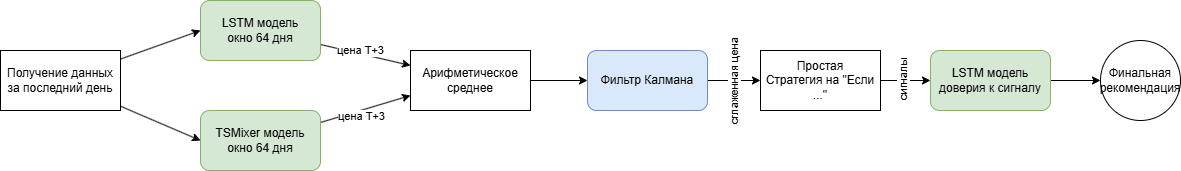

The diagram above was exported from draw.io. Its source (the exported page's mxGraphModel, read from the mxfile embedded in the PNG):
<mxGraphModel dx="1213" dy="768" grid="1" gridSize="10" guides="1" tooltips="1" connect="1" arrows="1" fold="1" page="1" pageScale="1" pageWidth="827" pageHeight="1169" math="0" shadow="0">
  <root>
    <mxCell id="0" />
    <mxCell id="1" parent="0" />
    <mxCell id="FjMsKdm70-rZl7tgJ3Ck-8" style="rounded=0;orthogonalLoop=1;jettySize=auto;html=1;entryX=0;entryY=0.5;entryDx=0;entryDy=0;" edge="1" parent="1" source="FjMsKdm70-rZl7tgJ3Ck-1" target="FjMsKdm70-rZl7tgJ3Ck-5">
      <mxGeometry relative="1" as="geometry" />
    </mxCell>
    <mxCell id="FjMsKdm70-rZl7tgJ3Ck-9" style="rounded=0;orthogonalLoop=1;jettySize=auto;html=1;entryX=0;entryY=0.5;entryDx=0;entryDy=0;" edge="1" parent="1" source="FjMsKdm70-rZl7tgJ3Ck-1" target="FjMsKdm70-rZl7tgJ3Ck-6">
      <mxGeometry relative="1" as="geometry" />
    </mxCell>
    <mxCell id="FjMsKdm70-rZl7tgJ3Ck-1" value="Получение данных за последний день" style="rounded=0;whiteSpace=wrap;html=1;" vertex="1" parent="1">
      <mxGeometry x="120" y="310" width="120" height="60" as="geometry" />
    </mxCell>
    <mxCell id="FjMsKdm70-rZl7tgJ3Ck-11" style="rounded=0;orthogonalLoop=1;jettySize=auto;html=1;entryX=0;entryY=0.25;entryDx=0;entryDy=0;" edge="1" parent="1" source="FjMsKdm70-rZl7tgJ3Ck-5" target="FjMsKdm70-rZl7tgJ3Ck-7">
      <mxGeometry relative="1" as="geometry" />
    </mxCell>
    <mxCell id="FjMsKdm70-rZl7tgJ3Ck-12" value="цена T+3" style="edgeLabel;html=1;align=center;verticalAlign=middle;resizable=0;points=[];" vertex="1" connectable="0" parent="FjMsKdm70-rZl7tgJ3Ck-11">
      <mxGeometry x="-0.3568" y="3" relative="1" as="geometry">
        <mxPoint x="10" y="2" as="offset" />
      </mxGeometry>
    </mxCell>
    <mxCell id="FjMsKdm70-rZl7tgJ3Ck-5" value="LSTM модель&lt;div&gt;окно 64 дня&lt;/div&gt;" style="rounded=1;whiteSpace=wrap;html=1;fillColor=#d5e8d4;strokeColor=#82b366;" vertex="1" parent="1">
      <mxGeometry x="320" y="260" width="120" height="60" as="geometry" />
    </mxCell>
    <mxCell id="FjMsKdm70-rZl7tgJ3Ck-10" style="rounded=0;orthogonalLoop=1;jettySize=auto;html=1;entryX=0;entryY=0.75;entryDx=0;entryDy=0;" edge="1" parent="1" source="FjMsKdm70-rZl7tgJ3Ck-6" target="FjMsKdm70-rZl7tgJ3Ck-7">
      <mxGeometry relative="1" as="geometry" />
    </mxCell>
    <mxCell id="FjMsKdm70-rZl7tgJ3Ck-13" value="цена T+3" style="edgeLabel;html=1;align=center;verticalAlign=middle;resizable=0;points=[];" vertex="1" connectable="0" parent="FjMsKdm70-rZl7tgJ3Ck-10">
      <mxGeometry x="-0.438" y="-1" relative="1" as="geometry">
        <mxPoint x="15" as="offset" />
      </mxGeometry>
    </mxCell>
    <mxCell id="FjMsKdm70-rZl7tgJ3Ck-6" value="TSMixer модель&lt;div&gt;окно 64 дня&lt;/div&gt;" style="rounded=1;whiteSpace=wrap;html=1;fillColor=#d5e8d4;strokeColor=#82b366;" vertex="1" parent="1">
      <mxGeometry x="320" y="370" width="120" height="60" as="geometry" />
    </mxCell>
    <mxCell id="FjMsKdm70-rZl7tgJ3Ck-15" style="edgeStyle=orthogonalEdgeStyle;rounded=0;orthogonalLoop=1;jettySize=auto;html=1;" edge="1" parent="1" source="FjMsKdm70-rZl7tgJ3Ck-7" target="FjMsKdm70-rZl7tgJ3Ck-14">
      <mxGeometry relative="1" as="geometry" />
    </mxCell>
    <mxCell id="FjMsKdm70-rZl7tgJ3Ck-7" value="Арифметическое среднее" style="rounded=0;whiteSpace=wrap;html=1;" vertex="1" parent="1">
      <mxGeometry x="530" y="310" width="120" height="60" as="geometry" />
    </mxCell>
    <mxCell id="FjMsKdm70-rZl7tgJ3Ck-18" style="edgeStyle=orthogonalEdgeStyle;rounded=0;orthogonalLoop=1;jettySize=auto;html=1;" edge="1" parent="1" source="FjMsKdm70-rZl7tgJ3Ck-14" target="FjMsKdm70-rZl7tgJ3Ck-17">
      <mxGeometry relative="1" as="geometry" />
    </mxCell>
    <mxCell id="FjMsKdm70-rZl7tgJ3Ck-23" value="сглаженная цена" style="edgeLabel;html=1;align=center;verticalAlign=middle;resizable=0;points=[];horizontal=0;" vertex="1" connectable="0" parent="FjMsKdm70-rZl7tgJ3Ck-18">
      <mxGeometry x="-0.0314" y="-2" relative="1" as="geometry">
        <mxPoint as="offset" />
      </mxGeometry>
    </mxCell>
    <mxCell id="FjMsKdm70-rZl7tgJ3Ck-14" value="Фильтр Калмана" style="rounded=1;whiteSpace=wrap;html=1;fillColor=#dae8fc;strokeColor=#6c8ebf;" vertex="1" parent="1">
      <mxGeometry x="707" y="310" width="120" height="60" as="geometry" />
    </mxCell>
    <mxCell id="FjMsKdm70-rZl7tgJ3Ck-21" style="edgeStyle=orthogonalEdgeStyle;rounded=0;orthogonalLoop=1;jettySize=auto;html=1;" edge="1" parent="1" source="FjMsKdm70-rZl7tgJ3Ck-16" target="FjMsKdm70-rZl7tgJ3Ck-20">
      <mxGeometry relative="1" as="geometry" />
    </mxCell>
    <mxCell id="FjMsKdm70-rZl7tgJ3Ck-16" value="LSTM модель&lt;div&gt;доверия к сигналу&lt;/div&gt;" style="rounded=1;whiteSpace=wrap;html=1;fillColor=#d5e8d4;strokeColor=#82b366;" vertex="1" parent="1">
      <mxGeometry x="1050" y="310" width="120" height="60" as="geometry" />
    </mxCell>
    <mxCell id="FjMsKdm70-rZl7tgJ3Ck-19" style="edgeStyle=orthogonalEdgeStyle;rounded=0;orthogonalLoop=1;jettySize=auto;html=1;" edge="1" parent="1" source="FjMsKdm70-rZl7tgJ3Ck-17" target="FjMsKdm70-rZl7tgJ3Ck-16">
      <mxGeometry relative="1" as="geometry" />
    </mxCell>
    <mxCell id="FjMsKdm70-rZl7tgJ3Ck-22" value="сигналы" style="edgeLabel;html=1;align=center;verticalAlign=middle;resizable=0;points=[];horizontal=0;" vertex="1" connectable="0" parent="FjMsKdm70-rZl7tgJ3Ck-19">
      <mxGeometry x="-0.1333" relative="1" as="geometry">
        <mxPoint as="offset" />
      </mxGeometry>
    </mxCell>
    <mxCell id="FjMsKdm70-rZl7tgJ3Ck-17" value="&lt;div&gt;Простая&lt;/div&gt;Стратегия на &quot;Если ...&quot;" style="rounded=0;whiteSpace=wrap;html=1;" vertex="1" parent="1">
      <mxGeometry x="880" y="310" width="120" height="60" as="geometry" />
    </mxCell>
    <mxCell id="FjMsKdm70-rZl7tgJ3Ck-20" value="Финальная рекомендация" style="ellipse;whiteSpace=wrap;html=1;aspect=fixed;" vertex="1" parent="1">
      <mxGeometry x="1220" y="300" width="80" height="80" as="geometry" />
    </mxCell>
  </root>
</mxGraphModel>